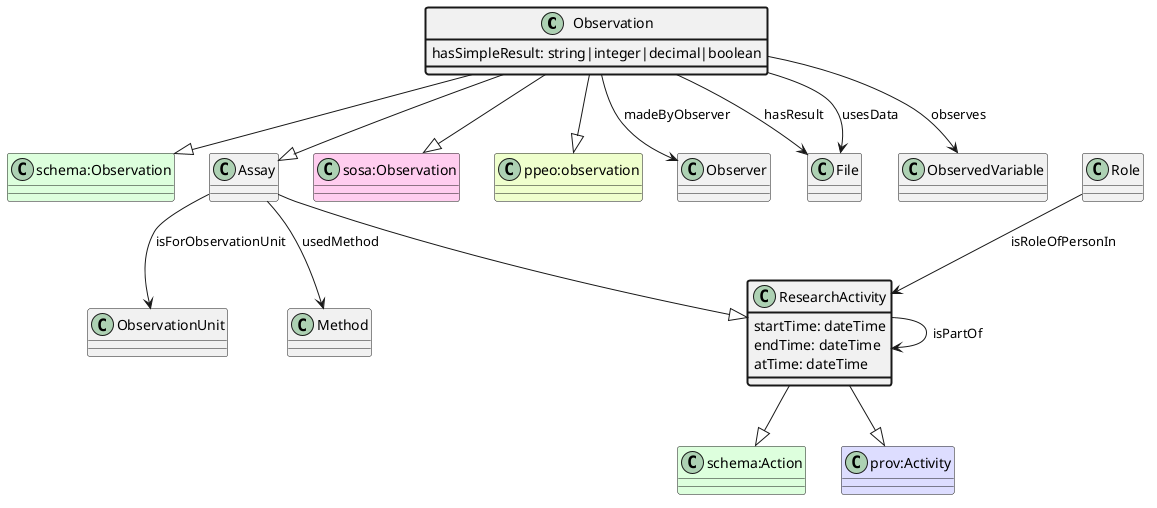

The diagram above was rendered by PlantUML. Its source (embedded in the PNG):
@startuml
class Observation  #line.bold
class "schema:Observation" #DDFFDD 
Observation --|> "schema:Observation"
class Assay  
class ResearchActivity  
class "schema:Action" #DDFFDD 
ResearchActivity --|> "schema:Action"
class "prov:Activity" #DDDDFF 
ResearchActivity --|> "prov:Activity"
Assay --|> ResearchActivity
Observation --|> Assay
class "sosa:Observation" #FFCCEE 
Observation --|> "sosa:Observation"
class "ppeo:observation" #EEFFCC 
Observation --|> "ppeo:observation"
class Observer 
Observation --> Observer : madeByObserver
class File 
Observation --> File : hasResult
class Observation #line.bold {
    hasSimpleResult: string|integer|decimal|boolean
}
class File 
Observation --> File : usesData
class ObservedVariable 
Observation --> ObservedVariable : observes
class ObservationUnit 
Assay --> ObservationUnit : isForObservationUnit
class Method 
Assay --> Method : usedMethod
class ResearchActivity 
ResearchActivity --> ResearchActivity : isPartOf
class Role 
Role --> ResearchActivity : isRoleOfPersonIn
class ResearchActivity #line.bold {
    startTime: dateTime
}
class ResearchActivity #line.bold {
    endTime: dateTime
}
class ResearchActivity #line.bold {
    atTime: dateTime
}
@enduml